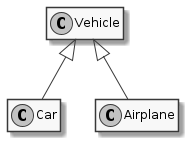

The diagram above was rendered by PlantUML. Its source (embedded in the PNG):
@startuml class_inheritance
skinparam monochrome true
hide empty members

Vehicle <|-- Car
Vehicle <|-- Airplane

@enduml